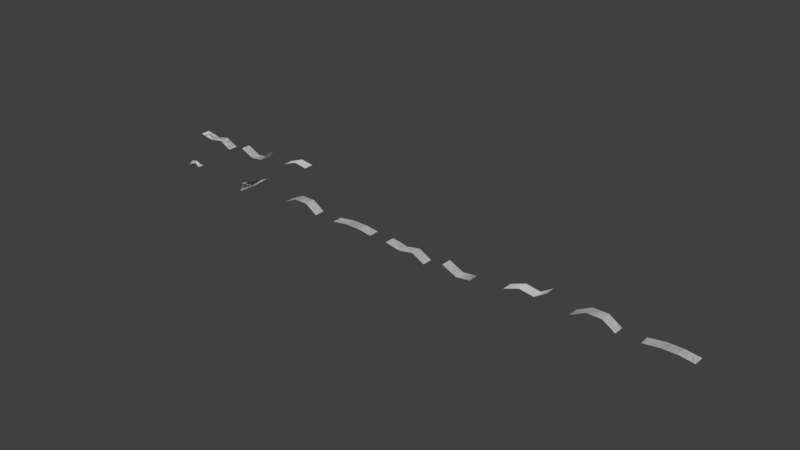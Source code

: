 # Source: francesco_9c542723200303f81988983ccb194de4_State3.blend  (saved by Blender 2.79.0; exported with 4.5.12 LTS)
import bpy
from mathutils import Matrix  # noqa: F401  (used for matrix-valued properties, if any)

bpy.ops.wm.read_factory_settings(use_empty=True)
scene = bpy.context.scene
scene.name = 'Scene'

# ---- collections
col_collection_1 = bpy.data.collections.new('Collection 1'); scene.collection.children.link(col_collection_1)

# ---- materials (node trees are filled in below, after node groups)
mat_vismat_c5dd30518b74fa9a1d104c011637ae24 = bpy.data.materials.new('vismat_c5dd30518b74fa9a1d104c011637ae24')
mat_vismat_c5dd30518b74fa9a1d104c011637ae24.alpha_threshold = 0.0
mat_vismat_c5dd30518b74fa9a1d104c011637ae24.use_transparent_shadow = False
mat_vismat_c5dd30518b74fa9a1d104c011637ae24.roughness = 0.5
mat_vismat_ab5bcefd5e2328fdb1830d1283c547c7 = bpy.data.materials.new('vismat_ab5bcefd5e2328fdb1830d1283c547c7')
mat_vismat_ab5bcefd5e2328fdb1830d1283c547c7.alpha_threshold = 0.0
mat_vismat_ab5bcefd5e2328fdb1830d1283c547c7.use_transparent_shadow = False
mat_vismat_ab5bcefd5e2328fdb1830d1283c547c7.roughness = 0.5
mat_vismat_49b4902e5cdb800f6ad0f0eb6d86b206 = bpy.data.materials.new('vismat_49b4902e5cdb800f6ad0f0eb6d86b206')
mat_vismat_49b4902e5cdb800f6ad0f0eb6d86b206.alpha_threshold = 0.0
mat_vismat_49b4902e5cdb800f6ad0f0eb6d86b206.use_transparent_shadow = False
mat_vismat_49b4902e5cdb800f6ad0f0eb6d86b206.roughness = 0.5
mat_vismat_8761e72cae9da386ce4b59d7e6298b9a = bpy.data.materials.new('vismat_8761e72cae9da386ce4b59d7e6298b9a')
mat_vismat_8761e72cae9da386ce4b59d7e6298b9a.alpha_threshold = 0.0
mat_vismat_8761e72cae9da386ce4b59d7e6298b9a.use_transparent_shadow = False
mat_vismat_8761e72cae9da386ce4b59d7e6298b9a.roughness = 0.5
mat_vismat_9a8404fdb8af22c6f3c1a305f14d7c2f = bpy.data.materials.new('vismat_9a8404fdb8af22c6f3c1a305f14d7c2f')
mat_vismat_9a8404fdb8af22c6f3c1a305f14d7c2f.alpha_threshold = 0.0
mat_vismat_9a8404fdb8af22c6f3c1a305f14d7c2f.use_transparent_shadow = False
mat_vismat_9a8404fdb8af22c6f3c1a305f14d7c2f.roughness = 0.5

# ---- material node trees

# ---- world
world_world = bpy.data.worlds.new('World'); scene.world = world_world
world_world.color = (0.05088, 0.05088, 0.05088)
world_world.use_sun_shadow = False
world_world.sun_shadow_jitter_overblur = 0.0
world_world.cycles.sampling_method = 'MANUAL'

# ---- meshes
me_mesh_subblock_0_010 = bpy.data.meshes.new('mesh_subblock_0.010')
me_mesh_subblock_0_010.from_pydata([(3.103, -0.4113, 0.4004), (3.106, 0.4114, 0.4025), (1.169, -0.4108, -0.5309), (1.169, 0.4108, -0.5312), (-0.00409, -0.4108, -0.001203), (2.299, -0.4109, -0.4039), (2.3, 0.4109, -0.4044), (-0.00411, 0.4104, -0.001184)], [], [(0, 1, 6), (6, 5, 0), (5, 6, 3), (3, 2, 5), (2, 3, 7), (7, 4, 2)])
me_mesh_subblock_0_010.polygons.foreach_set('use_smooth', [True] * 6)
me_mesh_subblock_0_010.polygons.foreach_set('material_index', [0, 0, 0, 0, 1, 1])
_uv = me_mesh_subblock_0_010.uv_layers.new(name='uvs')
_uv.uv.foreach_set('vector', [1.0, 1.0, 1.0, 0.0, 0.5, 0.0, 0.5, 0.0, 0.5, 1.0, 1.0, 1.0, 0.5, 1.0, 0.5, 0.0, 0.0, 0.0, 0.0, 0.0, 0.0, 1.0, 0.5, 1.0, 1.0, 1.0, 1.0, 0.0, 0.0, 0.0, 0.0, 0.0, 0.0, 1.0, 1.0, 1.0])
me_mesh_subblock_0_010.materials.append(mat_vismat_c5dd30518b74fa9a1d104c011637ae24)
me_mesh_subblock_0_010.materials.append(mat_vismat_ab5bcefd5e2328fdb1830d1283c547c7)
me_mesh_subblock_0_010.use_remesh_preserve_volume = False
me_mesh_subblock_0_010.use_remesh_preserve_attributes = False
me_mesh_subblock_0_010.use_mirror_vertex_groups = False
me_mesh_subblock_0_010.update()
me_mesh_subblock_0_008 = bpy.data.meshes.new('mesh_subblock_0.008')
me_mesh_subblock_0_008.from_pydata([(2.424, -0.4109, 0.1826), (1.276, 0.4108, 0.1823), (-0.002843, 0.4104, -0.003205), (3.558, -0.4113, 0.03407), (3.562, 0.4114, 0.03319), (2.424, 0.4109, 0.1828), (1.276, -0.4108, 0.1823), (-0.002867, -0.4108, -0.003204)], [], [(3, 4, 5), (5, 0, 3), (0, 5, 1), (1, 6, 0), (6, 1, 2), (2, 7, 6)])
me_mesh_subblock_0_008.polygons.foreach_set('use_smooth', [True] * 6)
me_mesh_subblock_0_008.polygons.foreach_set('material_index', [0, 0, 0, 0, 1, 1])
_uv = me_mesh_subblock_0_008.uv_layers.new(name='uvs')
_uv.uv.foreach_set('vector', [1.0, 1.0, 1.0, 0.0, 0.5, 0.0, 0.5, 0.0, 0.5, 1.0, 1.0, 1.0, 0.5, 1.0, 0.5, 0.0, 0.0, 0.0, 0.0, 0.0, 0.0, 1.0, 0.5, 1.0, 1.0, 1.0, 1.0, 0.0, 0.0, 0.0, 0.0, 0.0, 0.0, 1.0, 1.0, 1.0])
me_mesh_subblock_0_008.materials.append(mat_vismat_c5dd30518b74fa9a1d104c011637ae24)
me_mesh_subblock_0_008.materials.append(mat_vismat_ab5bcefd5e2328fdb1830d1283c547c7)
me_mesh_subblock_0_008.use_remesh_preserve_volume = False
me_mesh_subblock_0_008.use_remesh_preserve_attributes = False
me_mesh_subblock_0_008.use_mirror_vertex_groups = False
me_mesh_subblock_0_008.update()
me_mesh_subblock_0_005 = bpy.data.meshes.new('mesh_subblock_0.005')
me_mesh_subblock_0_005.from_pydata([(3.103, -0.4113, 0.4004), (3.106, 0.4114, 0.4025), (1.169, -0.4108, -0.5309), (1.169, 0.4108, -0.5312), (-0.00409, -0.4108, -0.001203), (2.299, -0.4109, -0.4039), (2.3, 0.4109, -0.4044), (-0.00411, 0.4104, -0.001184)], [], [(0, 1, 6), (6, 5, 0), (5, 6, 3), (3, 2, 5), (2, 3, 7), (7, 4, 2)])
me_mesh_subblock_0_005.polygons.foreach_set('use_smooth', [True] * 6)
me_mesh_subblock_0_005.polygons.foreach_set('material_index', [0, 0, 0, 0, 1, 1])
_uv = me_mesh_subblock_0_005.uv_layers.new(name='uvs')
_uv.uv.foreach_set('vector', [1.0, 1.0, 1.0, 0.0, 0.5, 0.0, 0.5, 0.0, 0.5, 1.0, 1.0, 1.0, 0.5, 1.0, 0.5, 0.0, 0.0, 0.0, 0.0, 0.0, 0.0, 1.0, 0.5, 1.0, 1.0, 1.0, 1.0, 0.0, 0.0, 0.0, 0.0, 0.0, 0.0, 1.0, 1.0, 1.0])
me_mesh_subblock_0_005.materials.append(mat_vismat_c5dd30518b74fa9a1d104c011637ae24)
me_mesh_subblock_0_005.materials.append(mat_vismat_ab5bcefd5e2328fdb1830d1283c547c7)
me_mesh_subblock_0_005.use_remesh_preserve_volume = False
me_mesh_subblock_0_005.use_remesh_preserve_attributes = False
me_mesh_subblock_0_005.use_mirror_vertex_groups = False
me_mesh_subblock_0_005.update()
me_mesh_subblock_0_003 = bpy.data.meshes.new('mesh_subblock_0.003')
me_mesh_subblock_0_003.from_pydata([(2.424, -0.4109, 0.1826), (1.276, 0.4108, 0.1823), (-0.002843, 0.4104, -0.003205), (3.558, -0.4113, 0.03407), (3.562, 0.4114, 0.03319), (2.424, 0.4109, 0.1828), (1.276, -0.4108, 0.1823), (-0.002867, -0.4108, -0.003204)], [], [(3, 4, 5), (5, 0, 3), (0, 5, 1), (1, 6, 0), (6, 1, 2), (2, 7, 6)])
me_mesh_subblock_0_003.polygons.foreach_set('use_smooth', [True] * 6)
me_mesh_subblock_0_003.polygons.foreach_set('material_index', [0, 0, 0, 0, 1, 1])
_uv = me_mesh_subblock_0_003.uv_layers.new(name='uvs')
_uv.uv.foreach_set('vector', [1.0, 1.0, 1.0, 0.0, 0.5, 0.0, 0.5, 0.0, 0.5, 1.0, 1.0, 1.0, 0.5, 1.0, 0.5, 0.0, 0.0, 0.0, 0.0, 0.0, 0.0, 1.0, 0.5, 1.0, 1.0, 1.0, 1.0, 0.0, 0.0, 0.0, 0.0, 0.0, 0.0, 1.0, 1.0, 1.0])
me_mesh_subblock_0_003.materials.append(mat_vismat_c5dd30518b74fa9a1d104c011637ae24)
me_mesh_subblock_0_003.materials.append(mat_vismat_ab5bcefd5e2328fdb1830d1283c547c7)
me_mesh_subblock_0_003.use_remesh_preserve_volume = False
me_mesh_subblock_0_003.use_remesh_preserve_attributes = False
me_mesh_subblock_0_003.use_mirror_vertex_groups = False
me_mesh_subblock_0_003.update()
me_mesh_subblock_0_001 = bpy.data.meshes.new('mesh_subblock_0.001')
me_mesh_subblock_0_001.from_pydata([(-0.003264, 0.0, -0.03788), (1.06, 0.0, -0.03362), (1.285, -1.398, 0.1785), (1.285, 1.398, 0.1785)], [], [(2, 1, 0), (1, 3, 0)])
me_mesh_subblock_0_001.polygons.foreach_set('use_smooth', [True] * 2)
_uv = me_mesh_subblock_0_001.uv_layers.new(name='uvs')
_uv.uv.foreach_set('vector', [0.9832, 0.9693, 0.0, 1.0, 0.02659, 0.01515, 0.0, 1.0, 0.9832, 0.9693, 0.02659, 0.01515])
me_mesh_subblock_0_001.materials.append(mat_vismat_49b4902e5cdb800f6ad0f0eb6d86b206)
me_mesh_subblock_0_001.use_remesh_preserve_volume = False
me_mesh_subblock_0_001.use_remesh_preserve_attributes = False
me_mesh_subblock_0_001.use_mirror_vertex_groups = False
me_mesh_subblock_0_001.update()
me_mesh_subblock_0 = bpy.data.meshes.new('mesh_subblock_0')
me_mesh_subblock_0.from_pydata([(0.02648, 0.0, 0.1554), (-0.8161, 0.0, 0.2645), (-0.00558, -0.2276, -0.02169), (-0.8085, -0.2117, 0.05031), (-1.204, -0.1555, -0.2343), (-0.00558, 0.2276, -0.02169), (-0.8085, 0.2117, 0.05031), (-1.204, 0.1555, -0.2343), (-0.01887, 0.0, -0.2053), (-0.3016, 0.0, 0.341), (-0.3216, 0.0, 0.03468), (-1.248, 0.0, -0.144), (-1.166, 0.0, -0.3166), (-1.278, 0.0, -0.3714), (0.4566, 0.0, 0.2103), (-0.3292, -0.1173, 0.1963), (-0.3292, 0.1173, 0.1963)], [], [(15, 1, 3), (15, 9, 1), (10, 15, 3), (3, 11, 4), (3, 1, 11), (10, 4, 12), (10, 3, 4), (4, 11, 13), (12, 4, 13), (1, 16, 6), (9, 16, 1), (16, 10, 6), (11, 6, 7), (1, 6, 11), (7, 10, 12), (6, 10, 7), (11, 7, 13), (7, 12, 13), (2, 9, 15), (2, 0, 9), (8, 15, 10), (8, 2, 15), (0, 2, 14), (2, 8, 14), (9, 5, 16), (0, 5, 9), (16, 8, 10), (5, 8, 16), (5, 0, 14), (8, 5, 14)])
me_mesh_subblock_0.polygons.foreach_set('use_smooth', [True] * 30)
me_mesh_subblock_0.polygons.foreach_set('material_index', [0, 0, 0, 0, 0, 0, 0, 0, 0, 0, 0, 0, 0, 0, 0, 0, 0, 0, 1, 1, 1, 1, 1, 1, 1, 1, 1, 1, 1, 1])
_uv = me_mesh_subblock_0.uv_layers.new(name='uvs')
_uv.uv.foreach_set('vector', [-0.01282, 0.6941, -0.4728, 0.9966, -0.4481, 0.5881, -0.01282, 0.6941, -0.01282, 1.0, -0.4728, 0.9966, -0.02887, 0.4021, -0.01282, 0.6941, -0.4481, 0.5881, -0.4481, 0.5881, -0.9707, 0.3715, -0.9325, 0.2104, -0.4481, 0.5881, -0.4728, 0.9966, -0.9707, 0.3715, -0.02887, 0.4021, -0.9325, 0.2104, -0.905, 0.0663, -0.02887, 0.4021, -0.4481, 0.5881, -0.9325, 0.2104, -0.9325, 0.2104, -0.9707, 0.3715, -0.9867, 0.01975, -0.905, 0.0663, -0.9325, 0.2104, -0.9867, 0.01975, -0.4728, 0.9966, -0.01282, 0.6941, -0.4481, 0.5881, -0.01282, 1.0, -0.01282, 0.6941, -0.4728, 0.9966, -0.01282, 0.6941, -0.01282, 0.4085, -0.4481, 0.5881, -0.9707, 0.3715, -0.4481, 0.5881, -0.9325, 0.2104, -0.4728, 0.9966, -0.4481, 0.5881, -0.9707, 0.3715, -0.9325, 0.2104, -0.009004, 0.4143, -0.905, 0.0663, -0.4481, 0.5881, -0.009004, 0.4143, -0.9325, 0.2104, -0.9707, 0.3715, -0.9325, 0.2104, -0.9867, 0.01975, -0.9325, 0.2104, -0.905, 0.0663, -0.9867, 0.01975, 0.4476, 0.3352, 0.00641, 0.9621, 0.0, 0.6941, 0.4476, 0.3352, 0.4679, 0.6332, 0.00641, 0.9621, 0.4167, 0.004734, 0.0, 0.6941, 0.0, 0.4085, 0.4167, 0.004734, 0.4476, 0.3352, 0.0, 0.6941, 0.4679, 0.6332, 0.4476, 0.3352, 1.0, 0.6435, 0.4476, 0.3352, 0.4167, 0.004734, 0.9872, 0.5266, 0.00641, 0.9621, 0.4476, 0.3352, 0.0, 0.6941, 0.4679, 0.6332, 0.4476, 0.3352, 0.00641, 0.9621, 0.0, 0.6941, 0.4167, 0.004734, 0.0, 0.4085, 0.4476, 0.3352, 0.4167, 0.004734, 0.0, 0.6941, 0.4476, 0.3352, 0.4679, 0.6332, 1.0, 0.6435, 0.4167, 0.004734, 0.4476, 0.3352, 0.9872, 0.5266])
me_mesh_subblock_0.materials.append(mat_vismat_8761e72cae9da386ce4b59d7e6298b9a)
me_mesh_subblock_0.materials.append(mat_vismat_9a8404fdb8af22c6f3c1a305f14d7c2f)
me_mesh_subblock_0.use_remesh_preserve_volume = False
me_mesh_subblock_0.use_remesh_preserve_attributes = False
me_mesh_subblock_0.use_mirror_vertex_groups = False
me_mesh_subblock_0.update()
me_mesh_subblock_0_002 = bpy.data.meshes.new('mesh_subblock_0.002')
me_mesh_subblock_0_002.from_pydata([(3.266, -0.4113, -0.04279), (2.304, 0.4109, 0.5806), (1.149, 0.4108, 0.5891), (-0.001668, 0.4104, -0.003966), (3.269, 0.4114, -0.0451), (2.303, -0.4109, 0.5799), (1.149, -0.4108, 0.5889), (-0.001687, -0.4108, -0.003964)], [], [(0, 4, 1), (1, 5, 0), (5, 1, 2), (2, 6, 5), (6, 2, 3), (3, 7, 6)])
me_mesh_subblock_0_002.polygons.foreach_set('use_smooth', [True] * 6)
me_mesh_subblock_0_002.polygons.foreach_set('material_index', [0, 0, 0, 0, 1, 1])
_uv = me_mesh_subblock_0_002.uv_layers.new(name='uvs')
_uv.uv.foreach_set('vector', [1.0, 1.0, 1.0, 0.0, 0.5, 0.0, 0.5, 0.0, 0.5, 1.0, 1.0, 1.0, 0.5, 1.0, 0.5, 0.0, 0.0, 0.0, 0.0, 0.0, 0.0, 1.0, 0.5, 1.0, 1.0, 1.0, 1.0, 0.0, 0.0, 0.0, 0.0, 0.0, 0.0, 1.0, 1.0, 1.0])
me_mesh_subblock_0_002.materials.append(mat_vismat_c5dd30518b74fa9a1d104c011637ae24)
me_mesh_subblock_0_002.materials.append(mat_vismat_ab5bcefd5e2328fdb1830d1283c547c7)
me_mesh_subblock_0_002.use_remesh_preserve_volume = False
me_mesh_subblock_0_002.use_remesh_preserve_attributes = False
me_mesh_subblock_0_002.use_mirror_vertex_groups = False
me_mesh_subblock_0_002.update()
me_mesh_subblock_0_004 = bpy.data.meshes.new('mesh_subblock_0.004')
me_mesh_subblock_0_004.from_pydata([(2.389, 0.4109, -0.0248), (1.262, -0.4108, -0.2431), (1.262, 0.4108, -0.2433), (-0.003709, -0.4108, -0.002119), (3.404, -0.4113, -0.5601), (3.406, 0.4114, -0.5639), (2.389, -0.4109, -0.02371), (-0.003726, 0.4104, -0.002109)], [], [(4, 5, 0), (0, 6, 4), (6, 0, 2), (2, 1, 6), (1, 2, 7), (7, 3, 1)])
me_mesh_subblock_0_004.polygons.foreach_set('use_smooth', [True] * 6)
me_mesh_subblock_0_004.polygons.foreach_set('material_index', [0, 0, 0, 0, 1, 1])
_uv = me_mesh_subblock_0_004.uv_layers.new(name='uvs')
_uv.uv.foreach_set('vector', [1.0, 1.0, 1.0, 0.0, 0.5, 0.0, 0.5, 0.0, 0.5, 1.0, 1.0, 1.0, 0.5, 1.0, 0.5, 0.0, 0.0, 0.0, 0.0, 0.0, 0.0, 1.0, 0.5, 1.0, 1.0, 1.0, 1.0, 0.0, 0.0, 0.0, 0.0, 0.0, 0.0, 1.0, 1.0, 1.0])
me_mesh_subblock_0_004.materials.append(mat_vismat_c5dd30518b74fa9a1d104c011637ae24)
me_mesh_subblock_0_004.materials.append(mat_vismat_ab5bcefd5e2328fdb1830d1283c547c7)
me_mesh_subblock_0_004.use_remesh_preserve_volume = False
me_mesh_subblock_0_004.use_remesh_preserve_attributes = False
me_mesh_subblock_0_004.use_mirror_vertex_groups = False
me_mesh_subblock_0_004.update()
me_mesh_subblock_0_007 = bpy.data.meshes.new('mesh_subblock_0.007')
me_mesh_subblock_0_007.from_pydata([(3.266, -0.4113, -0.04279), (2.304, 0.4109, 0.5806), (1.149, 0.4108, 0.5891), (-0.001668, 0.4104, -0.003966), (3.269, 0.4114, -0.0451), (2.303, -0.4109, 0.5799), (1.149, -0.4108, 0.5889), (-0.001687, -0.4108, -0.003964)], [], [(0, 4, 1), (1, 5, 0), (5, 1, 2), (2, 6, 5), (6, 2, 3), (3, 7, 6)])
me_mesh_subblock_0_007.polygons.foreach_set('use_smooth', [True] * 6)
me_mesh_subblock_0_007.polygons.foreach_set('material_index', [0, 0, 0, 0, 1, 1])
_uv = me_mesh_subblock_0_007.uv_layers.new(name='uvs')
_uv.uv.foreach_set('vector', [1.0, 1.0, 1.0, 0.0, 0.5, 0.0, 0.5, 0.0, 0.5, 1.0, 1.0, 1.0, 0.5, 1.0, 0.5, 0.0, 0.0, 0.0, 0.0, 0.0, 0.0, 1.0, 0.5, 1.0, 1.0, 1.0, 1.0, 0.0, 0.0, 0.0, 0.0, 0.0, 0.0, 1.0, 1.0, 1.0])
me_mesh_subblock_0_007.materials.append(mat_vismat_c5dd30518b74fa9a1d104c011637ae24)
me_mesh_subblock_0_007.materials.append(mat_vismat_ab5bcefd5e2328fdb1830d1283c547c7)
me_mesh_subblock_0_007.use_remesh_preserve_volume = False
me_mesh_subblock_0_007.use_remesh_preserve_attributes = False
me_mesh_subblock_0_007.use_mirror_vertex_groups = False
me_mesh_subblock_0_007.update()
me_mesh_subblock_0_009 = bpy.data.meshes.new('mesh_subblock_0.009')
me_mesh_subblock_0_009.from_pydata([(2.389, 0.4109, -0.0248), (1.262, -0.4108, -0.2431), (1.262, 0.4108, -0.2433), (-0.003709, -0.4108, -0.002119), (3.404, -0.4113, -0.5601), (3.406, 0.4114, -0.5639), (2.389, -0.4109, -0.02371), (-0.003726, 0.4104, -0.002109)], [], [(4, 5, 0), (0, 6, 4), (6, 0, 2), (2, 1, 6), (1, 2, 7), (7, 3, 1)])
me_mesh_subblock_0_009.polygons.foreach_set('use_smooth', [True] * 6)
me_mesh_subblock_0_009.polygons.foreach_set('material_index', [0, 0, 0, 0, 1, 1])
_uv = me_mesh_subblock_0_009.uv_layers.new(name='uvs')
_uv.uv.foreach_set('vector', [1.0, 1.0, 1.0, 0.0, 0.5, 0.0, 0.5, 0.0, 0.5, 1.0, 1.0, 1.0, 0.5, 1.0, 0.5, 0.0, 0.0, 0.0, 0.0, 0.0, 0.0, 1.0, 0.5, 1.0, 1.0, 1.0, 1.0, 0.0, 0.0, 0.0, 0.0, 0.0, 0.0, 1.0, 1.0, 1.0])
me_mesh_subblock_0_009.materials.append(mat_vismat_c5dd30518b74fa9a1d104c011637ae24)
me_mesh_subblock_0_009.materials.append(mat_vismat_ab5bcefd5e2328fdb1830d1283c547c7)
me_mesh_subblock_0_009.use_remesh_preserve_volume = False
me_mesh_subblock_0_009.use_remesh_preserve_attributes = False
me_mesh_subblock_0_009.use_mirror_vertex_groups = False
me_mesh_subblock_0_009.update()
me_mesh_subblock_0_011 = bpy.data.meshes.new('mesh_subblock_0.011')
me_mesh_subblock_0_011.from_pydata([(3.296, 0.4114, 0.8975), (2.34, 0.4109, 0.2762), (1.209, 0.4108, 0.4553), (-0.002108, 0.4104, -0.003752), (3.294, -0.4114, 0.894), (2.34, -0.4109, 0.2746), (1.209, -0.4108, 0.455), (-0.002127, -0.4108, -0.003748)], [], [(4, 0, 1), (1, 5, 4), (5, 1, 2), (2, 6, 5), (6, 2, 3), (3, 7, 6)])
me_mesh_subblock_0_011.polygons.foreach_set('use_smooth', [True] * 6)
me_mesh_subblock_0_011.polygons.foreach_set('material_index', [0, 0, 0, 0, 1, 1])
_uv = me_mesh_subblock_0_011.uv_layers.new(name='uvs')
_uv.uv.foreach_set('vector', [1.0, 1.0, 1.0, 0.0, 0.5, 0.0, 0.5, 0.0, 0.5, 1.0, 1.0, 1.0, 0.5, 1.0, 0.5, 0.0, 0.0, 0.0, 0.0, 0.0, 0.0, 1.0, 0.5, 1.0, 1.0, 1.0, 1.0, 0.0, 0.0, 0.0, 0.0, 0.0, 0.0, 1.0, 1.0, 1.0])
me_mesh_subblock_0_011.materials.append(mat_vismat_c5dd30518b74fa9a1d104c011637ae24)
me_mesh_subblock_0_011.materials.append(mat_vismat_ab5bcefd5e2328fdb1830d1283c547c7)
me_mesh_subblock_0_011.use_remesh_preserve_volume = False
me_mesh_subblock_0_011.use_remesh_preserve_attributes = False
me_mesh_subblock_0_011.use_mirror_vertex_groups = False
me_mesh_subblock_0_011.update()
me_mesh_subblock_0_006 = bpy.data.meshes.new('mesh_subblock_0.006')
me_mesh_subblock_0_006.from_pydata([(3.296, 0.4114, 0.8975), (2.34, 0.4109, 0.2762), (1.209, 0.4108, 0.4553), (-0.002108, 0.4104, -0.003752), (3.294, -0.4114, 0.894), (2.34, -0.4109, 0.2746), (1.209, -0.4108, 0.455), (-0.002127, -0.4108, -0.003748)], [], [(4, 0, 1), (1, 5, 4), (5, 1, 2), (2, 6, 5), (6, 2, 3), (3, 7, 6)])
me_mesh_subblock_0_006.polygons.foreach_set('use_smooth', [True] * 6)
me_mesh_subblock_0_006.polygons.foreach_set('material_index', [0, 0, 0, 0, 1, 1])
_uv = me_mesh_subblock_0_006.uv_layers.new(name='uvs')
_uv.uv.foreach_set('vector', [1.0, 1.0, 1.0, 0.0, 0.5, 0.0, 0.5, 0.0, 0.5, 1.0, 1.0, 1.0, 0.5, 1.0, 0.5, 0.0, 0.0, 0.0, 0.0, 0.0, 0.0, 1.0, 0.5, 1.0, 1.0, 1.0, 1.0, 0.0, 0.0, 0.0, 0.0, 0.0, 0.0, 1.0, 1.0, 1.0])
me_mesh_subblock_0_006.materials.append(mat_vismat_c5dd30518b74fa9a1d104c011637ae24)
me_mesh_subblock_0_006.materials.append(mat_vismat_ab5bcefd5e2328fdb1830d1283c547c7)
me_mesh_subblock_0_006.use_remesh_preserve_volume = False
me_mesh_subblock_0_006.use_remesh_preserve_attributes = False
me_mesh_subblock_0_006.use_mirror_vertex_groups = False
me_mesh_subblock_0_006.update()
arm_armature = bpy.data.armatures.new('armature')  # bones are not reproduced

# ---- objects
ob_armature_3 = bpy.data.objects.new('Armature_3', arm_armature)
ob_object_10_001 = bpy.data.objects.new('object_10.001', me_mesh_subblock_0_010)
ob_object_8_003 = bpy.data.objects.new('object_8.003', me_mesh_subblock_0_008)
ob_object_5_005 = bpy.data.objects.new('object_5.005', me_mesh_subblock_0_005)
ob_object_3_007 = bpy.data.objects.new('object_3.007', me_mesh_subblock_0_003)
ob_object_1_009 = bpy.data.objects.new('object_1.009', me_mesh_subblock_0_001)
ob_object_0_010 = bpy.data.objects.new('object_0.010', me_mesh_subblock_0)
ob_object_2_008 = bpy.data.objects.new('object_2.008', me_mesh_subblock_0_002)
ob_object_4_006 = bpy.data.objects.new('object_4.006', me_mesh_subblock_0_004)
ob_object_7_004 = bpy.data.objects.new('object_7.004', me_mesh_subblock_0_007)
ob_object_9_002 = bpy.data.objects.new('object_9.002', me_mesh_subblock_0_009)
ob_object_9_001 = bpy.data.objects.new('object_9.001', me_mesh_subblock_0_009)
ob_object_7_003 = bpy.data.objects.new('object_7.003', me_mesh_subblock_0_007)
ob_object_4_005 = bpy.data.objects.new('object_4.005', me_mesh_subblock_0_004)
ob_object_2_007 = bpy.data.objects.new('object_2.007', me_mesh_subblock_0_002)
ob_object_0_009 = bpy.data.objects.new('object_0.009', me_mesh_subblock_0)
ob_object_1_008 = bpy.data.objects.new('object_1.008', me_mesh_subblock_0_001)
ob_object_3_006 = bpy.data.objects.new('object_3.006', me_mesh_subblock_0_003)
ob_object_5_004 = bpy.data.objects.new('object_5.004', me_mesh_subblock_0_005)
ob_object_8_002 = bpy.data.objects.new('object_8.002', me_mesh_subblock_0_008)
ob_object_8_001 = bpy.data.objects.new('object_8.001', me_mesh_subblock_0_008)
ob_object_5_003 = bpy.data.objects.new('object_5.003', me_mesh_subblock_0_005)
ob_object_3_005 = bpy.data.objects.new('object_3.005', me_mesh_subblock_0_003)
ob_object_1_007 = bpy.data.objects.new('object_1.007', me_mesh_subblock_0_001)
ob_object_0_008 = bpy.data.objects.new('object_0.008', me_mesh_subblock_0)
ob_object_2_006 = bpy.data.objects.new('object_2.006', me_mesh_subblock_0_002)
ob_object_4_004 = bpy.data.objects.new('object_4.004', me_mesh_subblock_0_004)
ob_object_7_002 = bpy.data.objects.new('object_7.002', me_mesh_subblock_0_007)
ob_object_7_001 = bpy.data.objects.new('object_7.001', me_mesh_subblock_0_007)
ob_object_4_003 = bpy.data.objects.new('object_4.003', me_mesh_subblock_0_004)
ob_object_2_005 = bpy.data.objects.new('object_2.005', me_mesh_subblock_0_002)
ob_object_0_007 = bpy.data.objects.new('object_0.007', me_mesh_subblock_0)
ob_object_1_006 = bpy.data.objects.new('object_1.006', me_mesh_subblock_0_001)
ob_object_3_004 = bpy.data.objects.new('object_3.004', me_mesh_subblock_0_003)
ob_object_5_002 = bpy.data.objects.new('object_5.002', me_mesh_subblock_0_005)
ob_object_5_001 = bpy.data.objects.new('object_5.001', me_mesh_subblock_0_005)
ob_object_3_003 = bpy.data.objects.new('object_3.003', me_mesh_subblock_0_003)
ob_object_1_005 = bpy.data.objects.new('object_1.005', me_mesh_subblock_0_001)
ob_object_0_006 = bpy.data.objects.new('object_0.006', me_mesh_subblock_0)
ob_object_2_004 = bpy.data.objects.new('object_2.004', me_mesh_subblock_0_002)
ob_object_4_002 = bpy.data.objects.new('object_4.002', me_mesh_subblock_0_004)
ob_object_4_001 = bpy.data.objects.new('object_4.001', me_mesh_subblock_0_004)
ob_object_2_003 = bpy.data.objects.new('object_2.003', me_mesh_subblock_0_002)
ob_object_0_005 = bpy.data.objects.new('object_0.005', me_mesh_subblock_0)
ob_object_1_004 = bpy.data.objects.new('object_1.004', me_mesh_subblock_0_001)
ob_object_3_002 = bpy.data.objects.new('object_3.002', me_mesh_subblock_0_003)
ob_object_3_001 = bpy.data.objects.new('object_3.001', me_mesh_subblock_0_003)
ob_object_1_003 = bpy.data.objects.new('object_1.003', me_mesh_subblock_0_001)
ob_object_0_004 = bpy.data.objects.new('object_0.004', me_mesh_subblock_0)
ob_object_2_002 = bpy.data.objects.new('object_2.002', me_mesh_subblock_0_002)
ob_object_2_001 = bpy.data.objects.new('object_2.001', me_mesh_subblock_0_002)
ob_object_0_003 = bpy.data.objects.new('object_0.003', me_mesh_subblock_0)
ob_object_1_002 = bpy.data.objects.new('object_1.002', me_mesh_subblock_0_001)
ob_object_1_001 = bpy.data.objects.new('object_1.001', me_mesh_subblock_0_001)
ob_object_0_002 = bpy.data.objects.new('object_0.002', me_mesh_subblock_0)
ob_object_0_001 = bpy.data.objects.new('object_0.001', me_mesh_subblock_0)
ob_object_11 = bpy.data.objects.new('object_11', me_mesh_subblock_0_011)
ob_object_10 = bpy.data.objects.new('object_10', me_mesh_subblock_0_010)
ob_object_9 = bpy.data.objects.new('object_9', me_mesh_subblock_0_009)
ob_object_8 = bpy.data.objects.new('object_8', me_mesh_subblock_0_008)
ob_object_7 = bpy.data.objects.new('object_7', me_mesh_subblock_0_007)
ob_object_6 = bpy.data.objects.new('object_6', me_mesh_subblock_0_006)
ob_object_5 = bpy.data.objects.new('object_5', me_mesh_subblock_0_005)
ob_object_4 = bpy.data.objects.new('object_4', me_mesh_subblock_0_004)
ob_object_3 = bpy.data.objects.new('object_3', me_mesh_subblock_0_003)
ob_object_2 = bpy.data.objects.new('object_2', me_mesh_subblock_0_002)
ob_object_1 = bpy.data.objects.new('object_1', me_mesh_subblock_0_001)
ob_object_0 = bpy.data.objects.new('object_0', me_mesh_subblock_0)

# ---- transforms, parenting, visibility, modifiers, constraints
ob_armature_3.location = (0.0, 0.0, 0.0)
ob_armature_3.lineart.crease_threshold = 0.0
ob_object_10_001.location = (5.0, 5.0, 0.0)
ob_object_10_001.lineart.crease_threshold = 0.0
ob_object_8_003.location = (45.0, 0.0, 0.0)
ob_object_8_003.lineart.crease_threshold = 0.0
ob_object_5_005.location = (30.0, 0.0, 0.0)
ob_object_5_005.lineart.crease_threshold = 0.0
ob_object_3_007.location = (20.0, 0.0, 0.0)
ob_object_3_007.lineart.crease_threshold = 0.0
ob_object_1_009.location = (10.0, 0.0, 0.0)
ob_object_1_009.lineart.crease_threshold = 0.0
ob_object_0_010.location = (5.0, 0.0, 0.0)
ob_object_0_010.lineart.crease_threshold = 0.0
ob_object_2_008.location = (15.0, 0.0, 0.0)
ob_object_2_008.lineart.crease_threshold = 0.0
ob_object_4_006.location = (25.0, 0.0, 0.0)
ob_object_4_006.lineart.crease_threshold = 0.0
ob_object_7_004.location = (40.0, 0.0, 0.0)
ob_object_7_004.lineart.crease_threshold = 0.0
ob_object_9_002.location = (0.0, 5.0, 0.0)
ob_object_9_002.lineart.crease_threshold = 0.0
ob_object_9_001.location = (0.0, 5.0, 0.0)
ob_object_9_001.lineart.crease_threshold = 0.0
ob_object_7_003.location = (40.0, 0.0, 0.0)
ob_object_7_003.lineart.crease_threshold = 0.0
ob_object_4_005.location = (25.0, 0.0, 0.0)
ob_object_4_005.lineart.crease_threshold = 0.0
ob_object_2_007.location = (15.0, 0.0, 0.0)
ob_object_2_007.lineart.crease_threshold = 0.0
ob_object_0_009.location = (5.0, 0.0, 0.0)
ob_object_0_009.lineart.crease_threshold = 0.0
ob_object_1_008.location = (10.0, 0.0, 0.0)
ob_object_1_008.lineart.crease_threshold = 0.0
ob_object_3_006.location = (20.0, 0.0, 0.0)
ob_object_3_006.lineart.crease_threshold = 0.0
ob_object_5_004.location = (30.0, 0.0, 0.0)
ob_object_5_004.lineart.crease_threshold = 0.0
ob_object_8_002.location = (45.0, 0.0, 0.0)
ob_object_8_002.lineart.crease_threshold = 0.0
ob_object_8_001.location = (45.0, 0.0, 0.0)
ob_object_8_001.lineart.crease_threshold = 0.0
ob_object_5_003.location = (30.0, 0.0, 0.0)
ob_object_5_003.lineart.crease_threshold = 0.0
ob_object_3_005.location = (20.0, 0.0, 0.0)
ob_object_3_005.lineart.crease_threshold = 0.0
ob_object_1_007.location = (10.0, 0.0, 0.0)
ob_object_1_007.lineart.crease_threshold = 0.0
ob_object_0_008.location = (5.0, 0.0, 0.0)
ob_object_0_008.lineart.crease_threshold = 0.0
ob_object_2_006.location = (15.0, 0.0, 0.0)
ob_object_2_006.lineart.crease_threshold = 0.0
ob_object_4_004.location = (25.0, 0.0, 0.0)
ob_object_4_004.lineart.crease_threshold = 0.0
ob_object_7_002.location = (40.0, 0.0, 0.0)
ob_object_7_002.lineart.crease_threshold = 0.0
ob_object_7_001.location = (40.0, 0.0, 0.0)
ob_object_7_001.lineart.crease_threshold = 0.0
ob_object_4_003.location = (25.0, 0.0, 0.0)
ob_object_4_003.lineart.crease_threshold = 0.0
ob_object_2_005.location = (15.0, 0.0, 0.0)
ob_object_2_005.lineart.crease_threshold = 0.0
ob_object_0_007.location = (5.0, 0.0, 0.0)
ob_object_0_007.lineart.crease_threshold = 0.0
ob_object_1_006.location = (10.0, 0.0, 0.0)
ob_object_1_006.lineart.crease_threshold = 0.0
ob_object_3_004.location = (20.0, 0.0, 0.0)
ob_object_3_004.lineart.crease_threshold = 0.0
ob_object_5_002.location = (30.0, 0.0, 0.0)
ob_object_5_002.lineart.crease_threshold = 0.0
ob_object_5_001.location = (30.0, 0.0, 0.0)
ob_object_5_001.lineart.crease_threshold = 0.0
ob_object_3_003.location = (20.0, 0.0, 0.0)
ob_object_3_003.lineart.crease_threshold = 0.0
ob_object_1_005.location = (10.0, 0.0, 0.0)
ob_object_1_005.lineart.crease_threshold = 0.0
ob_object_0_006.location = (5.0, 0.0, 0.0)
ob_object_0_006.lineart.crease_threshold = 0.0
ob_object_2_004.location = (15.0, 0.0, 0.0)
ob_object_2_004.lineart.crease_threshold = 0.0
ob_object_4_002.location = (25.0, 0.0, 0.0)
ob_object_4_002.lineart.crease_threshold = 0.0
ob_object_4_001.location = (25.0, 0.0, 0.0)
ob_object_4_001.lineart.crease_threshold = 0.0
ob_object_2_003.location = (15.0, 0.0, 0.0)
ob_object_2_003.lineart.crease_threshold = 0.0
ob_object_0_005.location = (5.0, 0.0, 0.0)
ob_object_0_005.lineart.crease_threshold = 0.0
ob_object_1_004.location = (10.0, 0.0, 0.0)
ob_object_1_004.lineart.crease_threshold = 0.0
ob_object_3_002.location = (20.0, 0.0, 0.0)
ob_object_3_002.lineart.crease_threshold = 0.0
ob_object_3_001.location = (20.0, 0.0, 0.0)
ob_object_3_001.lineart.crease_threshold = 0.0
ob_object_1_003.location = (10.0, 0.0, 0.0)
ob_object_1_003.lineart.crease_threshold = 0.0
ob_object_0_004.location = (5.0, 0.0, 0.0)
ob_object_0_004.lineart.crease_threshold = 0.0
ob_object_2_002.location = (15.0, 0.0, 0.0)
ob_object_2_002.lineart.crease_threshold = 0.0
ob_object_2_001.location = (15.0, 0.0, 0.0)
ob_object_2_001.lineart.crease_threshold = 0.0
ob_object_0_003.location = (5.0, 0.0, 0.0)
ob_object_0_003.lineart.crease_threshold = 0.0
ob_object_1_002.location = (10.0, 0.0, 0.0)
ob_object_1_002.lineart.crease_threshold = 0.0
ob_object_1_001.location = (10.0, 0.0, 0.0)
ob_object_1_001.lineart.crease_threshold = 0.0
ob_object_0_002.location = (5.0, 0.0, 0.0)
ob_object_0_002.lineart.crease_threshold = 0.0
ob_object_0_001.location = (5.0, 0.0, 0.0)
ob_object_0_001.lineart.crease_threshold = 0.0
ob_object_11.location = (10.0, 5.0, 0.0)
ob_object_11.lineart.crease_threshold = 0.0
ob_object_10.location = (5.0, 5.0, 0.0)
ob_object_10.lineart.crease_threshold = 0.0
ob_object_9.location = (0.0, 5.0, 0.0)
ob_object_9.lineart.crease_threshold = 0.0
ob_object_8.location = (45.0, 0.0, 0.0)
ob_object_8.lineart.crease_threshold = 0.0
ob_object_7.location = (40.0, 0.0, 0.0)
ob_object_7.lineart.crease_threshold = 0.0
ob_object_6.location = (35.0, 0.0, 0.0)
ob_object_6.lineart.crease_threshold = 0.0
ob_object_5.location = (30.0, 0.0, 0.0)
ob_object_5.lineart.crease_threshold = 0.0
ob_object_4.location = (25.0, 0.0, 0.0)
ob_object_4.lineart.crease_threshold = 0.0
ob_object_3.location = (20.0, 0.0, 0.0)
ob_object_3.lineart.crease_threshold = 0.0
ob_object_2.location = (15.0, 0.0, 0.0)
ob_object_2.lineart.crease_threshold = 0.0
ob_object_1.location = (10.0, 0.0, 0.0)
ob_object_1.lineart.crease_threshold = 0.0
ob_object_0.location = (5.0, 0.0, 0.0)
ob_object_0.lineart.crease_threshold = 0.0

# ---- collection membership
col_collection_1.objects.link(ob_armature_3)
col_collection_1.objects.link(ob_object_10_001)
col_collection_1.objects.link(ob_object_8_003)
col_collection_1.objects.link(ob_object_5_005)
col_collection_1.objects.link(ob_object_3_007)
col_collection_1.objects.link(ob_object_1_009)
col_collection_1.objects.link(ob_object_0_010)
col_collection_1.objects.link(ob_object_2_008)
col_collection_1.objects.link(ob_object_4_006)
col_collection_1.objects.link(ob_object_7_004)
col_collection_1.objects.link(ob_object_9_002)
col_collection_1.objects.link(ob_object_9_001)
col_collection_1.objects.link(ob_object_7_003)
col_collection_1.objects.link(ob_object_4_005)
col_collection_1.objects.link(ob_object_2_007)
col_collection_1.objects.link(ob_object_0_009)
col_collection_1.objects.link(ob_object_1_008)
col_collection_1.objects.link(ob_object_3_006)
col_collection_1.objects.link(ob_object_5_004)
col_collection_1.objects.link(ob_object_8_002)
col_collection_1.objects.link(ob_object_8_001)
col_collection_1.objects.link(ob_object_5_003)
col_collection_1.objects.link(ob_object_3_005)
col_collection_1.objects.link(ob_object_1_007)
col_collection_1.objects.link(ob_object_0_008)
col_collection_1.objects.link(ob_object_2_006)
col_collection_1.objects.link(ob_object_4_004)
col_collection_1.objects.link(ob_object_7_002)
col_collection_1.objects.link(ob_object_7_001)
col_collection_1.objects.link(ob_object_4_003)
col_collection_1.objects.link(ob_object_2_005)
col_collection_1.objects.link(ob_object_0_007)
col_collection_1.objects.link(ob_object_1_006)
col_collection_1.objects.link(ob_object_3_004)
col_collection_1.objects.link(ob_object_5_002)
col_collection_1.objects.link(ob_object_5_001)
col_collection_1.objects.link(ob_object_3_003)
col_collection_1.objects.link(ob_object_1_005)
col_collection_1.objects.link(ob_object_0_006)
col_collection_1.objects.link(ob_object_2_004)
col_collection_1.objects.link(ob_object_4_002)
col_collection_1.objects.link(ob_object_4_001)
col_collection_1.objects.link(ob_object_2_003)
col_collection_1.objects.link(ob_object_0_005)
col_collection_1.objects.link(ob_object_1_004)
col_collection_1.objects.link(ob_object_3_002)
col_collection_1.objects.link(ob_object_3_001)
col_collection_1.objects.link(ob_object_1_003)
col_collection_1.objects.link(ob_object_0_004)
col_collection_1.objects.link(ob_object_2_002)
col_collection_1.objects.link(ob_object_2_001)
col_collection_1.objects.link(ob_object_0_003)
col_collection_1.objects.link(ob_object_1_002)
col_collection_1.objects.link(ob_object_1_001)
col_collection_1.objects.link(ob_object_0_002)
col_collection_1.objects.link(ob_object_0_001)
col_collection_1.objects.link(ob_object_11)
col_collection_1.objects.link(ob_object_10)
col_collection_1.objects.link(ob_object_9)
col_collection_1.objects.link(ob_object_8)
col_collection_1.objects.link(ob_object_7)
col_collection_1.objects.link(ob_object_6)
col_collection_1.objects.link(ob_object_5)
col_collection_1.objects.link(ob_object_4)
col_collection_1.objects.link(ob_object_3)
col_collection_1.objects.link(ob_object_2)
col_collection_1.objects.link(ob_object_1)
col_collection_1.objects.link(ob_object_0)

# ---- scene / render settings (as saved in the file)
scene.frame_start = 1; scene.frame_end = 250; scene.frame_set(1)
scene.render.engine = 'BLENDER_EEVEE_NEXT'
scene.render.resolution_percentage = 50
scene.render.dither_intensity = 0.0
scene.cycles.use_denoising = False
scene.cycles.samples = 128
scene.cycles.sampling_pattern = 'TABULATED_SOBOL'
scene.cycles.use_adaptive_sampling = False
scene.cycles.use_light_tree = False
scene.cycles.blur_glossy = 0.0
scene.cycles.sample_clamp_indirect = 0.0
scene.view_settings.view_transform = 'Standard'
bpy.context.view_layer.update()

# ---- added for rendering (the .blend has no active camera and no usable light): camera, sun
cam_auto = bpy.data.cameras.new('AutoCamera')
cam_auto.lens = 50.0
cam_auto.sensor_width = 36.0
cam_auto.clip_end = 1000.0
ob_auto_camera = bpy.data.objects.new('AutoCamera', cam_auto)
scene.collection.objects.link(ob_auto_camera)
ob_auto_camera.location = (69.6728, -52.4656, 36.4818)
ob_auto_camera.rotation_euler = (1.09748, -7.21219e-08, 0.694738)
scene.camera = ob_auto_camera
light_auto_sun = bpy.data.lights.new('AutoSun', 'SUN')
light_auto_sun.energy = 3.0
light_auto_sun.angle = 0.0523599
ob_auto_sun = bpy.data.objects.new('AutoSun', light_auto_sun)
scene.collection.objects.link(ob_auto_sun)
ob_auto_sun.rotation_euler = (0.872665, 0.174533, 0.523599)
bpy.context.view_layer.update()
